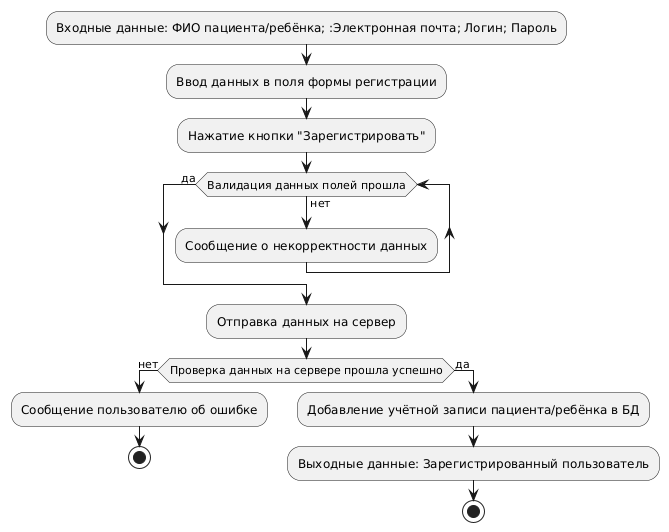

The diagram above was rendered by PlantUML. Its source (embedded in the PNG):
@startuml
:Входные данные: ФИО пациента/ребёнка; :Электронная почта; Логин; Пароль;
:Ввод данных в поля формы регистрации;
:Нажатие кнопки "Зарегистрировать";
While (Валидация данных полей прошла) is (нет)
:Сообщение о некорректности данных;
End while (да)
:Отправка данных на сервер;
if (Проверка данных на сервере прошла успешно) then (нет)
:Сообщение пользователю об ошибке;
stop
Else (да)
:Добавление учётной записи пациента/ребёнка в БД;
:Выходные данные: Зарегистрированный пользователь;
stop
@enduml